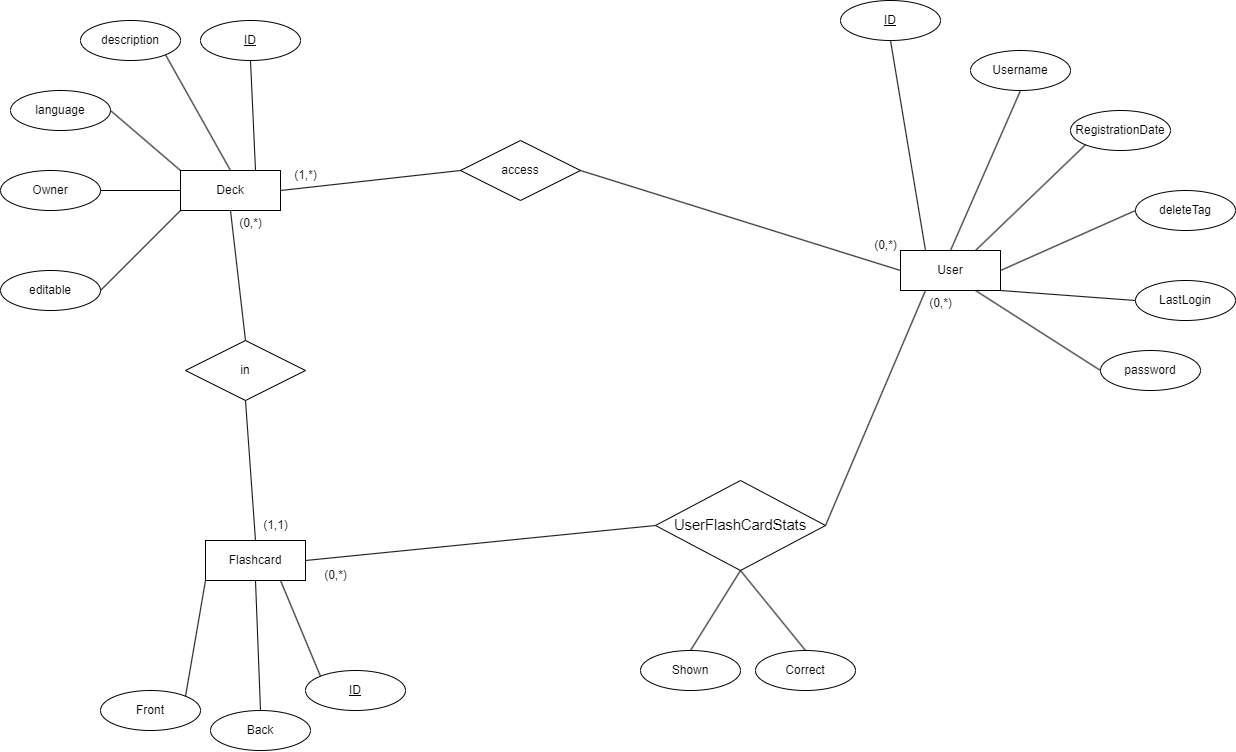

The diagram above was exported from draw.io. Its source (the exported page's mxGraphModel, read from the mxfile embedded in the PNG):
<mxGraphModel dx="511" dy="1025" grid="1" gridSize="10" guides="1" tooltips="1" connect="1" arrows="1" fold="1" page="1" pageScale="1" pageWidth="850" pageHeight="1100" math="0" shadow="0" extFonts="Permanent Marker^https://fonts.googleapis.com/css?family=Permanent+Marker">
  <root>
    <mxCell id="0" />
    <mxCell id="1" parent="0" />
    <mxCell id="CxYtmGtAsKvqNntXzpct-1" value="Deck" style="whiteSpace=wrap;html=1;align=center;" parent="1" vertex="1">
      <mxGeometry x="220" y="230" width="100" height="40" as="geometry" />
    </mxCell>
    <mxCell id="CxYtmGtAsKvqNntXzpct-2" value="Flashcard" style="whiteSpace=wrap;html=1;align=center;" parent="1" vertex="1">
      <mxGeometry x="245" y="600" width="100" height="40" as="geometry" />
    </mxCell>
    <mxCell id="CxYtmGtAsKvqNntXzpct-3" value="User" style="whiteSpace=wrap;html=1;align=center;" parent="1" vertex="1">
      <mxGeometry x="940" y="310" width="100" height="40" as="geometry" />
    </mxCell>
    <mxCell id="CxYtmGtAsKvqNntXzpct-4" value="&lt;u&gt;ID&lt;/u&gt;" style="ellipse;whiteSpace=wrap;html=1;align=center;" parent="1" vertex="1">
      <mxGeometry x="880" y="60" width="100" height="40" as="geometry" />
    </mxCell>
    <mxCell id="CxYtmGtAsKvqNntXzpct-5" value="Username" style="ellipse;whiteSpace=wrap;html=1;align=center;" parent="1" vertex="1">
      <mxGeometry x="1010" y="110" width="100" height="40" as="geometry" />
    </mxCell>
    <mxCell id="CxYtmGtAsKvqNntXzpct-6" value="RegistrationDate" style="ellipse;whiteSpace=wrap;html=1;align=center;" parent="1" vertex="1">
      <mxGeometry x="1110" y="170" width="100" height="40" as="geometry" />
    </mxCell>
    <mxCell id="CxYtmGtAsKvqNntXzpct-7" value="deleteTag" style="ellipse;whiteSpace=wrap;html=1;align=center;" parent="1" vertex="1">
      <mxGeometry x="1175" y="250" width="100" height="40" as="geometry" />
    </mxCell>
    <mxCell id="CxYtmGtAsKvqNntXzpct-8" value="Front" style="ellipse;whiteSpace=wrap;html=1;align=center;" parent="1" vertex="1">
      <mxGeometry x="140" y="750" width="100" height="40" as="geometry" />
    </mxCell>
    <mxCell id="CxYtmGtAsKvqNntXzpct-9" value="Back" style="ellipse;whiteSpace=wrap;html=1;align=center;" parent="1" vertex="1">
      <mxGeometry x="250" y="770" width="100" height="40" as="geometry" />
    </mxCell>
    <mxCell id="CxYtmGtAsKvqNntXzpct-10" value="&lt;u&gt;ID&lt;/u&gt;" style="ellipse;whiteSpace=wrap;html=1;align=center;" parent="1" vertex="1">
      <mxGeometry x="345" y="730" width="100" height="40" as="geometry" />
    </mxCell>
    <mxCell id="CxYtmGtAsKvqNntXzpct-15" value="&lt;u&gt;ID&lt;/u&gt;" style="ellipse;whiteSpace=wrap;html=1;align=center;" parent="1" vertex="1">
      <mxGeometry x="240" y="80" width="100" height="40" as="geometry" />
    </mxCell>
    <mxCell id="CxYtmGtAsKvqNntXzpct-16" value="description" style="ellipse;whiteSpace=wrap;html=1;align=center;" parent="1" vertex="1">
      <mxGeometry x="120" y="80" width="100" height="40" as="geometry" />
    </mxCell>
    <mxCell id="CxYtmGtAsKvqNntXzpct-17" value="language" style="ellipse;whiteSpace=wrap;html=1;align=center;" parent="1" vertex="1">
      <mxGeometry x="50" y="150" width="100" height="40" as="geometry" />
    </mxCell>
    <mxCell id="CxYtmGtAsKvqNntXzpct-18" value="Owner" style="ellipse;whiteSpace=wrap;html=1;align=center;" parent="1" vertex="1">
      <mxGeometry x="40" y="230" width="100" height="40" as="geometry" />
    </mxCell>
    <mxCell id="CxYtmGtAsKvqNntXzpct-19" value="" style="endArrow=none;html=1;rounded=0;exitX=0.5;exitY=1;exitDx=0;exitDy=0;entryX=0.75;entryY=0;entryDx=0;entryDy=0;" parent="1" source="CxYtmGtAsKvqNntXzpct-15" target="CxYtmGtAsKvqNntXzpct-1" edge="1">
      <mxGeometry width="50" height="50" relative="1" as="geometry">
        <mxPoint x="360" y="130" as="sourcePoint" />
        <mxPoint x="410" y="80" as="targetPoint" />
      </mxGeometry>
    </mxCell>
    <mxCell id="CxYtmGtAsKvqNntXzpct-20" value="" style="endArrow=none;html=1;rounded=0;entryX=1;entryY=1;entryDx=0;entryDy=0;exitX=0.5;exitY=0;exitDx=0;exitDy=0;" parent="1" source="CxYtmGtAsKvqNntXzpct-1" target="CxYtmGtAsKvqNntXzpct-16" edge="1">
      <mxGeometry width="50" height="50" relative="1" as="geometry">
        <mxPoint x="600" y="350" as="sourcePoint" />
        <mxPoint x="650" y="300" as="targetPoint" />
      </mxGeometry>
    </mxCell>
    <mxCell id="CxYtmGtAsKvqNntXzpct-21" value="" style="endArrow=none;html=1;rounded=0;exitX=1;exitY=0.5;exitDx=0;exitDy=0;entryX=0;entryY=0;entryDx=0;entryDy=0;" parent="1" source="CxYtmGtAsKvqNntXzpct-17" target="CxYtmGtAsKvqNntXzpct-1" edge="1">
      <mxGeometry width="50" height="50" relative="1" as="geometry">
        <mxPoint x="600" y="350" as="sourcePoint" />
        <mxPoint x="650" y="300" as="targetPoint" />
      </mxGeometry>
    </mxCell>
    <mxCell id="CxYtmGtAsKvqNntXzpct-22" value="" style="endArrow=none;html=1;rounded=0;exitX=1;exitY=0.5;exitDx=0;exitDy=0;entryX=0;entryY=0.5;entryDx=0;entryDy=0;" parent="1" source="CxYtmGtAsKvqNntXzpct-18" target="CxYtmGtAsKvqNntXzpct-1" edge="1">
      <mxGeometry width="50" height="50" relative="1" as="geometry">
        <mxPoint x="600" y="350" as="sourcePoint" />
        <mxPoint x="650" y="300" as="targetPoint" />
      </mxGeometry>
    </mxCell>
    <mxCell id="CxYtmGtAsKvqNntXzpct-23" value="editable" style="ellipse;whiteSpace=wrap;html=1;align=center;" parent="1" vertex="1">
      <mxGeometry x="40" y="330" width="100" height="40" as="geometry" />
    </mxCell>
    <mxCell id="CxYtmGtAsKvqNntXzpct-24" value="" style="endArrow=none;html=1;rounded=0;exitX=1;exitY=0.5;exitDx=0;exitDy=0;entryX=0;entryY=1;entryDx=0;entryDy=0;" parent="1" source="CxYtmGtAsKvqNntXzpct-23" target="CxYtmGtAsKvqNntXzpct-1" edge="1">
      <mxGeometry width="50" height="50" relative="1" as="geometry">
        <mxPoint x="160" y="350" as="sourcePoint" />
        <mxPoint x="650" y="300" as="targetPoint" />
      </mxGeometry>
    </mxCell>
    <mxCell id="CxYtmGtAsKvqNntXzpct-25" value="" style="endArrow=none;html=1;rounded=0;exitX=0.5;exitY=1;exitDx=0;exitDy=0;entryX=0.25;entryY=0;entryDx=0;entryDy=0;" parent="1" source="CxYtmGtAsKvqNntXzpct-4" target="CxYtmGtAsKvqNntXzpct-3" edge="1">
      <mxGeometry width="50" height="50" relative="1" as="geometry">
        <mxPoint x="750" y="100" as="sourcePoint" />
        <mxPoint x="820" y="340" as="targetPoint" />
      </mxGeometry>
    </mxCell>
    <mxCell id="CxYtmGtAsKvqNntXzpct-26" value="" style="endArrow=none;html=1;rounded=0;entryX=0.5;entryY=1;entryDx=0;entryDy=0;exitX=0.5;exitY=0;exitDx=0;exitDy=0;" parent="1" source="CxYtmGtAsKvqNntXzpct-3" target="CxYtmGtAsKvqNntXzpct-5" edge="1">
      <mxGeometry width="50" height="50" relative="1" as="geometry">
        <mxPoint x="770" y="390" as="sourcePoint" />
        <mxPoint x="820" y="340" as="targetPoint" />
      </mxGeometry>
    </mxCell>
    <mxCell id="CxYtmGtAsKvqNntXzpct-27" value="" style="endArrow=none;html=1;rounded=0;entryX=0;entryY=1;entryDx=0;entryDy=0;exitX=0.75;exitY=0;exitDx=0;exitDy=0;" parent="1" source="CxYtmGtAsKvqNntXzpct-3" target="CxYtmGtAsKvqNntXzpct-6" edge="1">
      <mxGeometry width="50" height="50" relative="1" as="geometry">
        <mxPoint x="770" y="390" as="sourcePoint" />
        <mxPoint x="820" y="340" as="targetPoint" />
      </mxGeometry>
    </mxCell>
    <mxCell id="CxYtmGtAsKvqNntXzpct-28" value="" style="endArrow=none;html=1;rounded=0;entryX=0;entryY=0.5;entryDx=0;entryDy=0;exitX=1;exitY=0.5;exitDx=0;exitDy=0;" parent="1" source="CxYtmGtAsKvqNntXzpct-3" target="CxYtmGtAsKvqNntXzpct-7" edge="1">
      <mxGeometry width="50" height="50" relative="1" as="geometry">
        <mxPoint x="770" y="390" as="sourcePoint" />
        <mxPoint x="820" y="340" as="targetPoint" />
      </mxGeometry>
    </mxCell>
    <mxCell id="CxYtmGtAsKvqNntXzpct-29" value="" style="endArrow=none;html=1;rounded=0;exitX=1;exitY=0;exitDx=0;exitDy=0;entryX=0;entryY=1;entryDx=0;entryDy=0;" parent="1" source="CxYtmGtAsKvqNntXzpct-8" target="CxYtmGtAsKvqNntXzpct-2" edge="1">
      <mxGeometry width="50" height="50" relative="1" as="geometry">
        <mxPoint x="385" y="450" as="sourcePoint" />
        <mxPoint x="435" y="400" as="targetPoint" />
      </mxGeometry>
    </mxCell>
    <mxCell id="CxYtmGtAsKvqNntXzpct-33" value="" style="endArrow=none;html=1;rounded=0;exitX=0;exitY=0;exitDx=0;exitDy=0;entryX=0.75;entryY=1;entryDx=0;entryDy=0;" parent="1" source="CxYtmGtAsKvqNntXzpct-10" target="CxYtmGtAsKvqNntXzpct-2" edge="1">
      <mxGeometry width="50" height="50" relative="1" as="geometry">
        <mxPoint x="385" y="450" as="sourcePoint" />
        <mxPoint x="435" y="400" as="targetPoint" />
      </mxGeometry>
    </mxCell>
    <mxCell id="CxYtmGtAsKvqNntXzpct-34" value="access" style="shape=rhombus;perimeter=rhombusPerimeter;whiteSpace=wrap;html=1;align=center;" parent="1" vertex="1">
      <mxGeometry x="500" y="200" width="120" height="60" as="geometry" />
    </mxCell>
    <mxCell id="CxYtmGtAsKvqNntXzpct-40" value="in" style="shape=rhombus;perimeter=rhombusPerimeter;whiteSpace=wrap;html=1;align=center;" parent="1" vertex="1">
      <mxGeometry x="225" y="400" width="120" height="60" as="geometry" />
    </mxCell>
    <mxCell id="CxYtmGtAsKvqNntXzpct-41" value="" style="endArrow=none;html=1;rounded=0;exitX=0.5;exitY=1;exitDx=0;exitDy=0;entryX=0.5;entryY=0;entryDx=0;entryDy=0;" parent="1" source="CxYtmGtAsKvqNntXzpct-1" target="CxYtmGtAsKvqNntXzpct-40" edge="1">
      <mxGeometry relative="1" as="geometry">
        <mxPoint x="540" y="450" as="sourcePoint" />
        <mxPoint x="700" y="450" as="targetPoint" />
      </mxGeometry>
    </mxCell>
    <mxCell id="CxYtmGtAsKvqNntXzpct-42" value="" style="endArrow=none;html=1;rounded=0;exitX=0.5;exitY=1;exitDx=0;exitDy=0;entryX=0.5;entryY=0;entryDx=0;entryDy=0;" parent="1" source="CxYtmGtAsKvqNntXzpct-40" target="CxYtmGtAsKvqNntXzpct-2" edge="1">
      <mxGeometry relative="1" as="geometry">
        <mxPoint x="540" y="450" as="sourcePoint" />
        <mxPoint x="700" y="450" as="targetPoint" />
      </mxGeometry>
    </mxCell>
    <mxCell id="CxYtmGtAsKvqNntXzpct-43" value="" style="endArrow=none;html=1;rounded=0;entryX=0;entryY=0.5;entryDx=0;entryDy=0;exitX=1;exitY=0.5;exitDx=0;exitDy=0;" parent="1" source="CxYtmGtAsKvqNntXzpct-34" target="CxYtmGtAsKvqNntXzpct-3" edge="1">
      <mxGeometry relative="1" as="geometry">
        <mxPoint x="720" y="270" as="sourcePoint" />
        <mxPoint x="870" y="370" as="targetPoint" />
      </mxGeometry>
    </mxCell>
    <mxCell id="CxYtmGtAsKvqNntXzpct-44" value="" style="endArrow=none;html=1;rounded=0;exitX=1;exitY=0.5;exitDx=0;exitDy=0;entryX=0;entryY=0.5;entryDx=0;entryDy=0;" parent="1" source="CxYtmGtAsKvqNntXzpct-1" target="CxYtmGtAsKvqNntXzpct-34" edge="1">
      <mxGeometry relative="1" as="geometry">
        <mxPoint x="540" y="330" as="sourcePoint" />
        <mxPoint x="700" y="330" as="targetPoint" />
      </mxGeometry>
    </mxCell>
    <mxCell id="CxYtmGtAsKvqNntXzpct-45" value="(0,*)" style="text;html=1;align=center;verticalAlign=middle;resizable=0;points=[];autosize=1;strokeColor=none;fillColor=none;" parent="1" vertex="1">
      <mxGeometry x="265" y="268" width="50" height="30" as="geometry" />
    </mxCell>
    <mxCell id="CxYtmGtAsKvqNntXzpct-46" value="(1,1)" style="text;html=1;align=center;verticalAlign=middle;resizable=0;points=[];autosize=1;strokeColor=none;fillColor=none;" parent="1" vertex="1">
      <mxGeometry x="290" y="570" width="50" height="30" as="geometry" />
    </mxCell>
    <mxCell id="CxYtmGtAsKvqNntXzpct-47" value="(1,*)" style="text;html=1;align=center;verticalAlign=middle;resizable=0;points=[];autosize=1;strokeColor=none;fillColor=none;" parent="1" vertex="1">
      <mxGeometry x="320" y="220" width="50" height="30" as="geometry" />
    </mxCell>
    <mxCell id="CxYtmGtAsKvqNntXzpct-48" value="(0,*)" style="text;html=1;align=center;verticalAlign=middle;resizable=0;points=[];autosize=1;strokeColor=none;fillColor=none;" parent="1" vertex="1">
      <mxGeometry x="900" y="290" width="50" height="30" as="geometry" />
    </mxCell>
    <mxCell id="CxYtmGtAsKvqNntXzpct-49" value="" style="endArrow=none;html=1;rounded=0;exitX=0.5;exitY=0;exitDx=0;exitDy=0;entryX=0.5;entryY=1;entryDx=0;entryDy=0;" parent="1" source="CxYtmGtAsKvqNntXzpct-9" target="CxYtmGtAsKvqNntXzpct-2" edge="1">
      <mxGeometry relative="1" as="geometry">
        <mxPoint x="540" y="700" as="sourcePoint" />
        <mxPoint x="700" y="700" as="targetPoint" />
      </mxGeometry>
    </mxCell>
    <mxCell id="CxYtmGtAsKvqNntXzpct-51" value="LastLogin" style="ellipse;whiteSpace=wrap;html=1;align=center;" parent="1" vertex="1">
      <mxGeometry x="1175" y="340" width="100" height="40" as="geometry" />
    </mxCell>
    <mxCell id="CxYtmGtAsKvqNntXzpct-54" value="" style="endArrow=none;html=1;rounded=0;entryX=0;entryY=0.5;entryDx=0;entryDy=0;exitX=1;exitY=1;exitDx=0;exitDy=0;" parent="1" source="CxYtmGtAsKvqNntXzpct-3" target="CxYtmGtAsKvqNntXzpct-51" edge="1">
      <mxGeometry relative="1" as="geometry">
        <mxPoint x="1040" y="200" as="sourcePoint" />
        <mxPoint x="1200" y="200" as="targetPoint" />
      </mxGeometry>
    </mxCell>
    <mxCell id="CxYtmGtAsKvqNntXzpct-55" value="Shown" style="ellipse;whiteSpace=wrap;html=1;align=center;" parent="1" vertex="1">
      <mxGeometry x="680" y="710" width="100" height="40" as="geometry" />
    </mxCell>
    <mxCell id="CxYtmGtAsKvqNntXzpct-56" value="Correct" style="ellipse;whiteSpace=wrap;html=1;align=center;" parent="1" vertex="1">
      <mxGeometry x="795" y="710" width="100" height="40" as="geometry" />
    </mxCell>
    <mxCell id="CxYtmGtAsKvqNntXzpct-61" value="" style="endArrow=none;html=1;rounded=0;exitX=0.5;exitY=0;exitDx=0;exitDy=0;entryX=0.5;entryY=1;entryDx=0;entryDy=0;" parent="1" source="CxYtmGtAsKvqNntXzpct-56" target="CxYtmGtAsKvqNntXzpct-71" edge="1">
      <mxGeometry relative="1" as="geometry">
        <mxPoint x="740" y="700" as="sourcePoint" />
        <mxPoint x="755" y="630" as="targetPoint" />
      </mxGeometry>
    </mxCell>
    <mxCell id="CxYtmGtAsKvqNntXzpct-62" value="" style="endArrow=none;html=1;rounded=0;exitX=0.5;exitY=0;exitDx=0;exitDy=0;entryX=0.5;entryY=1;entryDx=0;entryDy=0;" parent="1" source="CxYtmGtAsKvqNntXzpct-55" target="CxYtmGtAsKvqNntXzpct-71" edge="1">
      <mxGeometry relative="1" as="geometry">
        <mxPoint x="700" y="670" as="sourcePoint" />
        <mxPoint x="720" y="630" as="targetPoint" />
      </mxGeometry>
    </mxCell>
    <mxCell id="CxYtmGtAsKvqNntXzpct-63" value="" style="endArrow=none;html=1;rounded=0;entryX=0.25;entryY=1;entryDx=0;entryDy=0;exitX=1;exitY=0.5;exitDx=0;exitDy=0;" parent="1" source="CxYtmGtAsKvqNntXzpct-71" target="CxYtmGtAsKvqNntXzpct-3" edge="1">
      <mxGeometry relative="1" as="geometry">
        <mxPoint x="860" y="590" as="sourcePoint" />
        <mxPoint x="880" y="550" as="targetPoint" />
      </mxGeometry>
    </mxCell>
    <mxCell id="CxYtmGtAsKvqNntXzpct-64" value="" style="endArrow=none;html=1;rounded=0;exitX=1;exitY=0.5;exitDx=0;exitDy=0;entryX=0;entryY=0.5;entryDx=0;entryDy=0;" parent="1" source="CxYtmGtAsKvqNntXzpct-2" target="CxYtmGtAsKvqNntXzpct-71" edge="1">
      <mxGeometry relative="1" as="geometry">
        <mxPoint x="720" y="700" as="sourcePoint" />
        <mxPoint x="720" y="610" as="targetPoint" />
      </mxGeometry>
    </mxCell>
    <mxCell id="CxYtmGtAsKvqNntXzpct-67" value="(0,*)" style="text;html=1;align=center;verticalAlign=middle;resizable=0;points=[];autosize=1;strokeColor=none;fillColor=none;" parent="1" vertex="1">
      <mxGeometry x="955" y="348" width="50" height="30" as="geometry" />
    </mxCell>
    <mxCell id="CxYtmGtAsKvqNntXzpct-69" value="(0,*)" style="text;html=1;align=center;verticalAlign=middle;resizable=0;points=[];autosize=1;strokeColor=none;fillColor=none;" parent="1" vertex="1">
      <mxGeometry x="350" y="620" width="50" height="30" as="geometry" />
    </mxCell>
    <mxCell id="CxYtmGtAsKvqNntXzpct-71" value="&lt;span style=&quot;font-size:11.0pt;line-height:107%;&lt;br/&gt;font-family:&amp;quot;Calibri&amp;quot;,sans-serif;mso-ascii-theme-font:minor-latin;mso-fareast-font-family:&lt;br/&gt;Calibri;mso-fareast-theme-font:minor-latin;mso-hansi-theme-font:minor-latin;&lt;br/&gt;mso-bidi-font-family:&amp;quot;Times New Roman&amp;quot;;mso-bidi-theme-font:minor-bidi;&lt;br/&gt;mso-ansi-language:DE-AT;mso-fareast-language:EN-US;mso-bidi-language:AR-SA&quot;&gt;UserFlashCardStats&lt;/span&gt;" style="shape=rhombus;perimeter=rhombusPerimeter;whiteSpace=wrap;html=1;align=center;" parent="1" vertex="1">
      <mxGeometry x="695" y="540" width="170" height="90" as="geometry" />
    </mxCell>
    <mxCell id="GgFWz0l1LLlGn_mP_cAp-2" value="password" style="ellipse;whiteSpace=wrap;html=1;align=center;" vertex="1" parent="1">
      <mxGeometry x="1140" y="410" width="100" height="40" as="geometry" />
    </mxCell>
    <mxCell id="GgFWz0l1LLlGn_mP_cAp-3" value="" style="endArrow=none;html=1;rounded=0;entryX=0.75;entryY=1;entryDx=0;entryDy=0;exitX=0;exitY=0.5;exitDx=0;exitDy=0;" edge="1" parent="1" source="GgFWz0l1LLlGn_mP_cAp-2" target="CxYtmGtAsKvqNntXzpct-3">
      <mxGeometry width="50" height="50" relative="1" as="geometry">
        <mxPoint x="1030" y="440" as="sourcePoint" />
        <mxPoint x="1080" y="390" as="targetPoint" />
      </mxGeometry>
    </mxCell>
  </root>
</mxGraphModel>